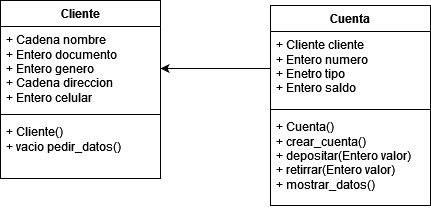

The diagram above was exported from draw.io. Its source (the exported page's mxGraphModel, read from the mxfile embedded in the PNG):
<mxGraphModel dx="1434" dy="782" grid="1" gridSize="10" guides="1" tooltips="1" connect="1" arrows="1" fold="1" page="1" pageScale="1" pageWidth="827" pageHeight="1169" math="0" shadow="0">
  <root>
    <mxCell id="0" />
    <mxCell id="1" parent="0" />
    <mxCell id="YOREdzFd0961Ba9xh4m5-1" value="Cliente" style="swimlane;fontStyle=1;align=center;verticalAlign=top;childLayout=stackLayout;horizontal=1;startSize=26;horizontalStack=0;resizeParent=1;resizeParentMax=0;resizeLast=0;collapsible=1;marginBottom=0;whiteSpace=wrap;html=1;" vertex="1" parent="1">
      <mxGeometry x="210" y="200" width="160" height="178" as="geometry" />
    </mxCell>
    <mxCell id="YOREdzFd0961Ba9xh4m5-2" value="&lt;div&gt;+ Cadena nombre&lt;/div&gt;&lt;div&gt;+ Entero documento&lt;/div&gt;&lt;div&gt;+ Entero genero&lt;br&gt;&lt;/div&gt;&lt;div&gt;+ Cadena direccion&lt;/div&gt;&lt;div&gt;+ Entero celular&lt;br&gt;&lt;/div&gt;" style="text;strokeColor=none;fillColor=none;align=left;verticalAlign=top;spacingLeft=4;spacingRight=4;overflow=hidden;rotatable=0;points=[[0,0.5],[1,0.5]];portConstraint=eastwest;whiteSpace=wrap;html=1;" vertex="1" parent="YOREdzFd0961Ba9xh4m5-1">
      <mxGeometry y="26" width="160" height="84" as="geometry" />
    </mxCell>
    <mxCell id="YOREdzFd0961Ba9xh4m5-3" value="" style="line;strokeWidth=1;fillColor=none;align=left;verticalAlign=middle;spacingTop=-1;spacingLeft=3;spacingRight=3;rotatable=0;labelPosition=right;points=[];portConstraint=eastwest;strokeColor=inherit;" vertex="1" parent="YOREdzFd0961Ba9xh4m5-1">
      <mxGeometry y="110" width="160" height="8" as="geometry" />
    </mxCell>
    <mxCell id="YOREdzFd0961Ba9xh4m5-4" value="&lt;div&gt;+ Cliente()&lt;/div&gt;&lt;div&gt;+ vacio pedir_datos()&lt;br&gt;&lt;/div&gt;" style="text;strokeColor=none;fillColor=none;align=left;verticalAlign=top;spacingLeft=4;spacingRight=4;overflow=hidden;rotatable=0;points=[[0,0.5],[1,0.5]];portConstraint=eastwest;whiteSpace=wrap;html=1;" vertex="1" parent="YOREdzFd0961Ba9xh4m5-1">
      <mxGeometry y="118" width="160" height="60" as="geometry" />
    </mxCell>
    <mxCell id="YOREdzFd0961Ba9xh4m5-5" value="Cuenta" style="swimlane;fontStyle=1;align=center;verticalAlign=top;childLayout=stackLayout;horizontal=1;startSize=26;horizontalStack=0;resizeParent=1;resizeParentMax=0;resizeLast=0;collapsible=1;marginBottom=0;whiteSpace=wrap;html=1;" vertex="1" parent="1">
      <mxGeometry x="480" y="205" width="160" height="200" as="geometry" />
    </mxCell>
    <mxCell id="YOREdzFd0961Ba9xh4m5-6" value="&lt;div&gt;+ Cliente cliente&lt;br&gt;&lt;/div&gt;&lt;div&gt;+ Entero numero&lt;/div&gt;&lt;div&gt;+ Enetro tipo&lt;/div&gt;&lt;div&gt;+ Entero saldo&lt;br&gt;&lt;/div&gt;" style="text;strokeColor=none;fillColor=none;align=left;verticalAlign=top;spacingLeft=4;spacingRight=4;overflow=hidden;rotatable=0;points=[[0,0.5],[1,0.5]];portConstraint=eastwest;whiteSpace=wrap;html=1;" vertex="1" parent="YOREdzFd0961Ba9xh4m5-5">
      <mxGeometry y="26" width="160" height="74" as="geometry" />
    </mxCell>
    <mxCell id="YOREdzFd0961Ba9xh4m5-7" value="" style="line;strokeWidth=1;fillColor=none;align=left;verticalAlign=middle;spacingTop=-1;spacingLeft=3;spacingRight=3;rotatable=0;labelPosition=right;points=[];portConstraint=eastwest;strokeColor=inherit;" vertex="1" parent="YOREdzFd0961Ba9xh4m5-5">
      <mxGeometry y="100" width="160" height="8" as="geometry" />
    </mxCell>
    <mxCell id="YOREdzFd0961Ba9xh4m5-8" value="&lt;div&gt;+ Cuenta()&lt;/div&gt;&lt;div&gt;+ crear_cuenta()&lt;br&gt;&lt;/div&gt;&lt;div&gt;+ depositar(Entero valor)&lt;/div&gt;&lt;div&gt;+ retirrar(Entero valor)&lt;/div&gt;&lt;div&gt;+ mostrar_datos()&lt;br&gt;&lt;/div&gt;" style="text;strokeColor=none;fillColor=none;align=left;verticalAlign=top;spacingLeft=4;spacingRight=4;overflow=hidden;rotatable=0;points=[[0,0.5],[1,0.5]];portConstraint=eastwest;whiteSpace=wrap;html=1;" vertex="1" parent="YOREdzFd0961Ba9xh4m5-5">
      <mxGeometry y="108" width="160" height="92" as="geometry" />
    </mxCell>
    <mxCell id="YOREdzFd0961Ba9xh4m5-10" style="edgeStyle=orthogonalEdgeStyle;rounded=0;orthogonalLoop=1;jettySize=auto;html=1;entryX=1;entryY=0.5;entryDx=0;entryDy=0;" edge="1" parent="1" source="YOREdzFd0961Ba9xh4m5-6" target="YOREdzFd0961Ba9xh4m5-2">
      <mxGeometry relative="1" as="geometry" />
    </mxCell>
  </root>
</mxGraphModel>